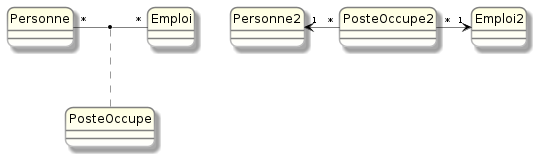

The diagram above was rendered by PlantUML. Its source (embedded in the PNG):
@startuml Classe D'asso
!include ./config/params.iuml

Personne "*" - "*" Emploi
(Personne, Emploi) .. PosteOccupe

Personne2 "1" <- "*" PosteOccupe2
PosteOccupe2 "*" -> "1" Emploi2
@enduml